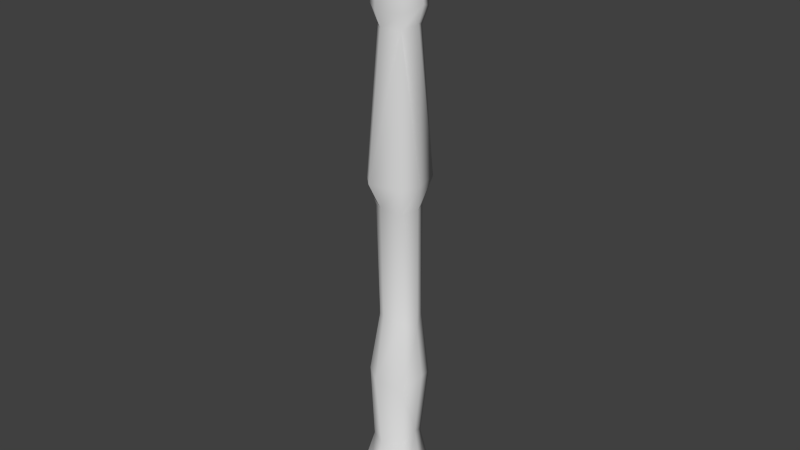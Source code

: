 # Source: Stalagmite_01.blend  (saved by Blender 2.76.0; exported with 4.5.12 LTS)
import bpy
from mathutils import Matrix  # noqa: F401  (used for matrix-valued properties, if any)

bpy.ops.wm.read_factory_settings(use_empty=True)
scene = bpy.context.scene
scene.name = 'Scene'

# ---- collections
col_collection_1 = bpy.data.collections.new('Collection 1'); scene.collection.children.link(col_collection_1)

# ---- world
world_world = bpy.data.worlds.new('World'); scene.world = world_world
world_world.color = (0.05088, 0.05088, 0.05088)
world_world.use_sun_shadow = False
world_world.sun_shadow_jitter_overblur = 0.0
world_world.cycles.sampling_method = 'MANUAL'
world_world.cycles.sample_map_resolution = 256

# ---- meshes
me_circle_001 = bpy.data.meshes.new('Circle.001')
me_circle_001.from_pydata([(-0.01386, 0.9433, -0.005733), (-1.001, 0.004444, -0.005733), (-0.9188, -0.9178, 0.1139), (0.6671, -0.716, -0.005733), (1.009, -0.04356, -0.005733), (0.6991, 0.7777, -0.005733), (-0.0006718, 0.5933, 15.64), (-0.5891, -0.00387, 15.64), (-0.4649, -0.4655, 15.64), (0.3657, -0.3757, 15.66), (0.5777, 0.00267, 15.65), (0.4496, 0.435, 15.67), (0.00114, 0.4078, 16.62), (-0.4296, 0.001505, 16.64), (-0.3029, -0.2991, 16.63), (0.2852, -0.2806, 16.62), (0.4215, 0.004435, 16.63), (0.3181, 0.311, 16.64), (0.7678, -0.008312, 4.274), (0.5854, -0.0001076, 9.105), (0.4008, 0.4114, 9.104), (0.5544, 0.551, 4.03), (0.4139, -0.4067, 9.1), (0.5487, -0.5297, 3.893), (-0.7944, 0.001179, 4.027), (-0.5791, -0.1325, 9.1), (-0.4094, -0.4157, 9.11), (-0.5564, -0.5515, 4.254), (-0.0008848, 0.7952, 4.342), (0.04151, 0.5876, 9.398), (-0.9063, 0.3725, -0.005733), (-0.3678, -0.8821, -0.005733), (-0.5207, 0.2165, 15.65), (-0.2096, -0.5049, 15.64), (0.5511, 0.01801, 13.83), (0.4079, 0.4107, 2.1), (0.4249, -0.4466, 2.08), (-0.5477, 0.007122, 13.74), (-0.4928, -0.4829, 2.07), (0.006789, 0.5708, 13.7), (-0.3797, 0.1588, 16.64), (-0.1531, -0.3686, 16.63), (-0.4862, 0.002365, 16.14), (-0.3633, -0.3589, 16.14), (-0.003676, 0.5007, 16.14), (0.3576, 0.365, 16.13), (0.3537, -0.3541, 16.14), (0.5137, -0.0003694, 16.15), (0.5479, -0.00354, 2.369), (0.5913, 0.004462, 5.625), (0.6774, -0.0155, 9.782), (0.3831, 0.3571, 13.7), (0.5997, 0.5701, 9.848), (0.4013, 0.414, 5.935), (0.3044, -0.3039, 13.67), (0.6214, -0.6314, 9.855), (0.4283, -0.4366, 5.965), (-0.6089, -0.01311, 2.087), (-0.6229, -0.09688, 5.799), (-0.932, -0.1037, 9.856), (-0.3586, -0.3723, 13.82), (-0.5677, -0.566, 9.881), (-0.3528, -0.3694, 5.951), (-0.01197, 0.5624, 2.123), (0.002308, 0.6981, 5.964), (-0.04292, 0.6436, 10.11), (-0.6614, 0.2711, 4.03), (-0.494, 0.2073, 9.404), (-0.2801, -0.6727, 4.027), (-0.2031, -0.4915, 9.102), (-0.3339, -0.7793, 9.809), (-0.1781, -0.4324, 5.958), (-0.2059, -0.5197, 1.884), (-0.726, 0.313, 10.11), (-0.4692, 0.1832, 5.971), (-0.4896, 0.177, 2.111), (-0.4423, 0.1874, 16.15), (-0.1891, -0.4417, 16.14), (-0.3645, 0.3148, 13.57), (-0.1919, -0.4619, 13.69), (-0.0005744, 0.2112, 17.0), (-0.2229, 0.001527, 17.01), (-0.1575, -0.1536, 17.0), (0.1461, -0.1441, 17.0), (0.2164, 0.003039, 17.0), (0.163, 0.1613, 17.01), (-0.1971, 0.0827, 17.01), (-0.08019, -0.1895, 17.0), (-0.002404, 0.00155, 17.01), (0.6999, 0.01729, 14.3), (-0.6907, 0.004713, 14.15), (0.0109, 0.7178, 14.12), (0.4993, 0.4638, 14.13), (0.3997, -0.3989, 14.09), (-0.4699, -0.4896, 14.24), (-0.4892, 0.3669, 13.98), (-0.2401, -0.5896, 14.11)], [], [(70, 55, 54, 79), (70, 79, 60, 61), (61, 60, 37, 59), (65, 39, 51, 52), (96, 33, 8, 94), (89, 93, 54, 34), (43, 42, 7, 8), (76, 44, 6, 32), (44, 45, 11, 6), (47, 46, 9, 10), (77, 41, 14, 43), (45, 47, 10, 11), (72, 68, 27, 38), (71, 69, 26, 62), (50, 34, 54, 55), (48, 36, 3, 4), (49, 56, 23, 18), (50, 55, 22, 19), (63, 35, 5, 0), (64, 53, 21, 28), (65, 52, 20, 29), (30, 75, 63, 0), (66, 74, 64, 28), (67, 73, 65, 29), (38, 57, 1, 2), (62, 58, 24, 27), (61, 59, 25, 26), (35, 48, 4, 5), (53, 49, 18, 21), (52, 50, 19, 20), (53, 20, 19, 49), (35, 21, 18, 48), (55, 70, 69, 22), (69, 71, 56, 22), (56, 71, 68, 23), (68, 72, 36, 23), (36, 72, 31, 3), (62, 26, 25, 58), (38, 27, 24, 57), (45, 17, 16, 47), (64, 74, 67, 29), (63, 75, 66, 28), (15, 41, 77, 46), (64, 29, 20, 53), (63, 28, 21, 35), (44, 12, 17, 45), (49, 19, 22, 56), (48, 18, 23, 36), (47, 16, 15, 46), (69, 70, 61, 26), (68, 71, 62, 27), (31, 72, 38, 2), (65, 73, 78, 39), (25, 59, 73, 67), (58, 25, 67, 74), (24, 58, 74, 66), (57, 24, 66, 75), (1, 57, 75, 30), (46, 77, 33, 9), (40, 12, 44, 76), (43, 14, 13, 42), (42, 13, 40, 76), (7, 42, 76, 32), (33, 77, 43, 8), (89, 10, 9, 93), (91, 6, 11, 92), (32, 6, 91, 95), (94, 8, 7, 90), (90, 7, 32, 95), (83, 15, 16, 84), (9, 33, 96, 93), (92, 11, 10, 89), (52, 51, 34, 50), (83, 87, 41, 15), (84, 16, 17, 85), (85, 17, 12, 80), (81, 13, 14, 82), (84, 88, 83), (88, 87, 83), (13, 81, 86, 40), (88, 81, 82), (41, 87, 82, 14), (40, 86, 80, 12), (85, 88, 84), (87, 88, 82), (80, 88, 85), (86, 88, 80), (94, 90, 37, 60), (78, 95, 91, 39), (81, 88, 86), (92, 89, 34, 51), (91, 92, 51, 39), (37, 90, 95, 78), (79, 96, 94, 60), (93, 96, 79, 54), (59, 37, 78, 73)])
me_circle_001.polygons.foreach_set('use_smooth', [True] * 96)
me_circle_001.use_remesh_preserve_volume = False
me_circle_001.use_remesh_preserve_attributes = False
me_circle_001.use_mirror_vertex_groups = False
me_circle_001.update()

# ---- objects
ob_circle = bpy.data.objects.new('Circle', me_circle_001)

# ---- transforms, parenting, visibility, modifiers, constraints
ob_circle.location = (0.0, 0.0, 0.0)
ob_circle.lineart.crease_threshold = 0.0

# ---- collection membership
col_collection_1.objects.link(ob_circle)

# ---- scene / render settings (as saved in the file)
scene.frame_start = 1; scene.frame_end = 250; scene.frame_set(1)
scene.render.engine = 'BLENDER_EEVEE_NEXT'
scene.render.resolution_percentage = 50
scene.render.dither_intensity = 0.0
scene.cycles.use_denoising = False
scene.cycles.samples = 10
scene.cycles.sampling_pattern = 'TABULATED_SOBOL'
scene.cycles.light_sampling_threshold = 0.0
scene.cycles.use_adaptive_sampling = False
scene.cycles.use_light_tree = False
scene.cycles.blur_glossy = 0.0
scene.cycles.pixel_filter_type = 'GAUSSIAN'
scene.cycles.sample_clamp_indirect = 0.0
scene.view_settings.view_transform = 'Standard'
bpy.context.view_layer.update()

# ---- added for rendering (the .blend has no active camera and no usable light): camera, sun
cam_auto = bpy.data.cameras.new('AutoCamera')
cam_auto.lens = 50.0
cam_auto.sensor_width = 36.0
cam_auto.clip_end = 1000.0
ob_auto_camera = bpy.data.objects.new('AutoCamera', cam_auto)
scene.collection.objects.link(ob_auto_camera)
ob_auto_camera.location = (15.9487, -19.1205, 21.2567)
ob_auto_camera.rotation_euler = (1.09748, -7.21219e-08, 0.694738)
scene.camera = ob_auto_camera
light_auto_sun = bpy.data.lights.new('AutoSun', 'SUN')
light_auto_sun.energy = 3.0
light_auto_sun.angle = 0.0523599
ob_auto_sun = bpy.data.objects.new('AutoSun', light_auto_sun)
scene.collection.objects.link(ob_auto_sun)
ob_auto_sun.rotation_euler = (0.872665, 0.174533, 0.523599)
bpy.context.view_layer.update()
